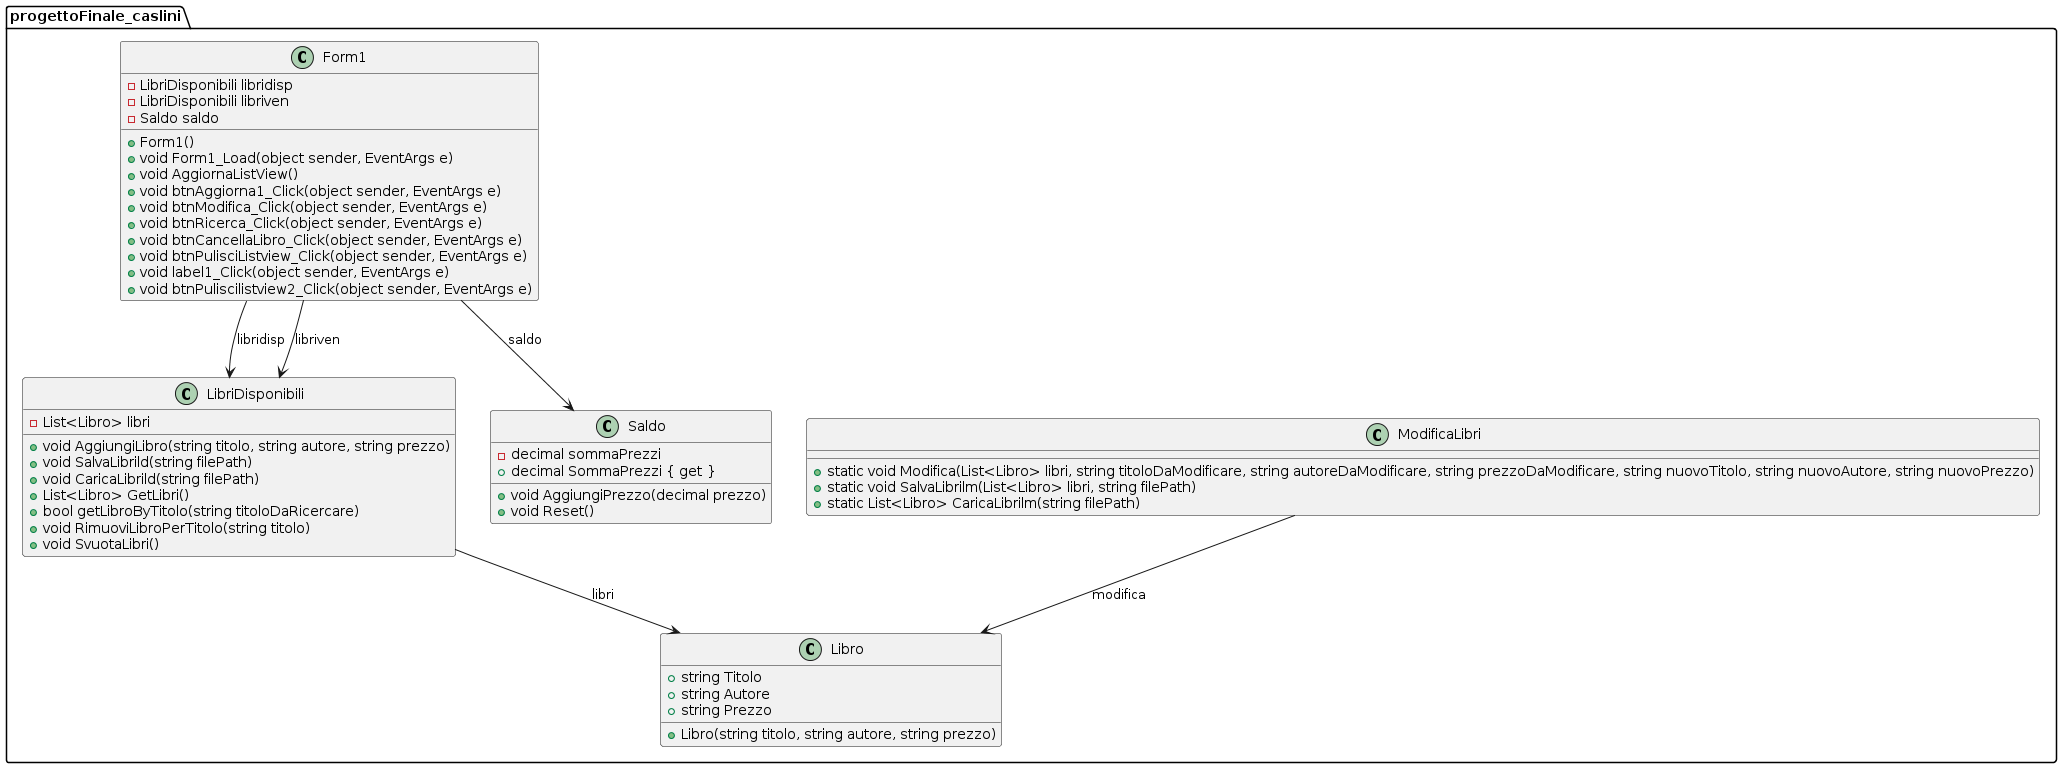

The diagram above was rendered by PlantUML. Its source (embedded in the PNG):
@startuml
namespace progettoFinale_caslini {
    class Form1 {
        - LibriDisponibili libridisp
        - LibriDisponibili libriven
        - Saldo saldo
        + Form1()
        + void Form1_Load(object sender, EventArgs e)
        + void AggiornaListView()
        + void btnAggiorna1_Click(object sender, EventArgs e)
        + void btnModifica_Click(object sender, EventArgs e)
        + void btnRicerca_Click(object sender, EventArgs e)
        + void btnCancellaLibro_Click(object sender, EventArgs e)
        + void btnPulisciListview_Click(object sender, EventArgs e)
        + void label1_Click(object sender, EventArgs e)
        + void btnPuliscilistview2_Click(object sender, EventArgs e)
    }

    class LibriDisponibili {
        - List<Libro> libri
        + void AggiungiLibro(string titolo, string autore, string prezzo)
        + void SalvaLibrild(string filePath)
        + void CaricaLibrild(string filePath)
        + List<Libro> GetLibri()
        + bool getLibroByTitolo(string titoloDaRicercare)
        + void RimuoviLibroPerTitolo(string titolo)
        + void SvuotaLibri()
    }

    class Libro {
        + string Titolo
        + string Autore
        + string Prezzo
        + Libro(string titolo, string autore, string prezzo)
    }

    class ModificaLibri {
        + static void Modifica(List<Libro> libri, string titoloDaModificare, string autoreDaModificare, string prezzoDaModificare, string nuovoTitolo, string nuovoAutore, string nuovoPrezzo)
        + static void SalvaLibrilm(List<Libro> libri, string filePath)
        + static List<Libro> CaricaLibrilm(string filePath)
    }

    class Saldo {
        - decimal sommaPrezzi
        + decimal SommaPrezzi { get }
        + void AggiungiPrezzo(decimal prezzo)
        + void Reset()
    }

    Form1 --> LibriDisponibili : libridisp
    Form1 --> LibriDisponibili : libriven
    Form1 --> Saldo : saldo
    LibriDisponibili --> Libro : libri

    ModificaLibri --> Libro : modifica
}
@enduml